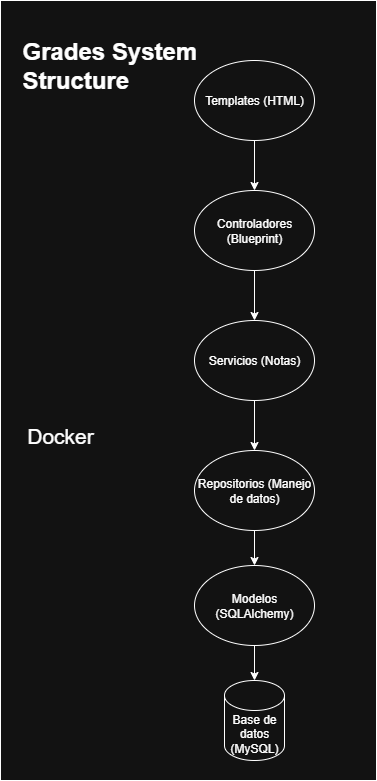

The diagram above was exported from draw.io. Its source (the exported page's mxGraphModel, read from the mxfile embedded in the PNG):
<mxGraphModel dx="1111" dy="636" grid="1" gridSize="10" guides="1" tooltips="1" connect="1" arrows="1" fold="1" page="1" pageScale="1" pageWidth="827" pageHeight="1169" math="0" shadow="0">
  <root>
    <mxCell id="0" />
    <mxCell id="1" parent="0" />
    <mxCell id="L6oL5_KKDh5H34SBmOAl-5" value="" style="rounded=0;whiteSpace=wrap;html=1;" parent="1" vertex="1">
      <mxGeometry x="160" y="20" width="376" height="780" as="geometry" />
    </mxCell>
    <mxCell id="L6oL5_KKDh5H34SBmOAl-8" style="edgeStyle=orthogonalEdgeStyle;rounded=0;orthogonalLoop=1;jettySize=auto;html=1;exitX=0.5;exitY=1;exitDx=0;exitDy=0;entryX=0.5;entryY=0;entryDx=0;entryDy=0;" parent="1" source="L6oL5_KKDh5H34SBmOAl-1" target="L6oL5_KKDh5H34SBmOAl-2" edge="1">
      <mxGeometry relative="1" as="geometry" />
    </mxCell>
    <mxCell id="L6oL5_KKDh5H34SBmOAl-1" value="Templates (HTML)" style="ellipse;whiteSpace=wrap;html=1;" parent="1" vertex="1">
      <mxGeometry x="354" y="80" width="120" height="80" as="geometry" />
    </mxCell>
    <mxCell id="L6oL5_KKDh5H34SBmOAl-9" style="edgeStyle=orthogonalEdgeStyle;rounded=0;orthogonalLoop=1;jettySize=auto;html=1;exitX=0.5;exitY=1;exitDx=0;exitDy=0;entryX=0.5;entryY=0;entryDx=0;entryDy=0;" parent="1" source="L6oL5_KKDh5H34SBmOAl-2" target="L6oL5_KKDh5H34SBmOAl-3" edge="1">
      <mxGeometry relative="1" as="geometry" />
    </mxCell>
    <mxCell id="L6oL5_KKDh5H34SBmOAl-2" value="Controladores (Blueprint)" style="ellipse;whiteSpace=wrap;html=1;" parent="1" vertex="1">
      <mxGeometry x="354" y="210" width="120" height="80" as="geometry" />
    </mxCell>
    <mxCell id="L6oL5_KKDh5H34SBmOAl-10" style="edgeStyle=orthogonalEdgeStyle;rounded=0;orthogonalLoop=1;jettySize=auto;html=1;exitX=0.5;exitY=1;exitDx=0;exitDy=0;entryX=0.5;entryY=0;entryDx=0;entryDy=0;" parent="1" source="L6oL5_KKDh5H34SBmOAl-3" target="L6oL5_KKDh5H34SBmOAl-6" edge="1">
      <mxGeometry relative="1" as="geometry" />
    </mxCell>
    <mxCell id="L6oL5_KKDh5H34SBmOAl-3" value="Servicios (Notas)" style="ellipse;whiteSpace=wrap;html=1;" parent="1" vertex="1">
      <mxGeometry x="354" y="340" width="120" height="80" as="geometry" />
    </mxCell>
    <mxCell id="L6oL5_KKDh5H34SBmOAl-4" value="Base de datos (MySQL)" style="shape=cylinder3;whiteSpace=wrap;html=1;boundedLbl=1;backgroundOutline=1;size=15;" parent="1" vertex="1">
      <mxGeometry x="384" y="700" width="60" height="80" as="geometry" />
    </mxCell>
    <mxCell id="L6oL5_KKDh5H34SBmOAl-11" style="edgeStyle=orthogonalEdgeStyle;rounded=0;orthogonalLoop=1;jettySize=auto;html=1;exitX=0.5;exitY=1;exitDx=0;exitDy=0;entryX=0.5;entryY=0;entryDx=0;entryDy=0;" parent="1" source="L6oL5_KKDh5H34SBmOAl-6" target="L6oL5_KKDh5H34SBmOAl-7" edge="1">
      <mxGeometry relative="1" as="geometry" />
    </mxCell>
    <mxCell id="L6oL5_KKDh5H34SBmOAl-6" value="Repositorios (Manejo de datos)" style="ellipse;whiteSpace=wrap;html=1;" parent="1" vertex="1">
      <mxGeometry x="354" y="470" width="120" height="80" as="geometry" />
    </mxCell>
    <mxCell id="L6oL5_KKDh5H34SBmOAl-7" value="Modelos (SQLAlchemy)" style="ellipse;whiteSpace=wrap;html=1;" parent="1" vertex="1">
      <mxGeometry x="354" y="585" width="120" height="80" as="geometry" />
    </mxCell>
    <mxCell id="L6oL5_KKDh5H34SBmOAl-13" style="edgeStyle=orthogonalEdgeStyle;rounded=0;orthogonalLoop=1;jettySize=auto;html=1;exitX=0.5;exitY=1;exitDx=0;exitDy=0;entryX=0.5;entryY=0;entryDx=0;entryDy=0;entryPerimeter=0;" parent="1" source="L6oL5_KKDh5H34SBmOAl-7" target="L6oL5_KKDh5H34SBmOAl-4" edge="1">
      <mxGeometry relative="1" as="geometry" />
    </mxCell>
    <mxCell id="L6oL5_KKDh5H34SBmOAl-14" value="&lt;h1 style=&quot;margin-top: 0px;&quot;&gt;Grades System Structure&lt;/h1&gt;&lt;p&gt;&lt;br&gt;&lt;/p&gt;" style="text;html=1;whiteSpace=wrap;overflow=hidden;rounded=0;" parent="1" vertex="1">
      <mxGeometry x="180" y="50" width="180" height="70" as="geometry" />
    </mxCell>
    <mxCell id="L6oL5_KKDh5H34SBmOAl-18" value="Docker" style="text;html=1;align=center;verticalAlign=middle;whiteSpace=wrap;rounded=0;fontSize=21;" parent="1" vertex="1">
      <mxGeometry x="190" y="440" width="60" height="30" as="geometry" />
    </mxCell>
  </root>
</mxGraphModel>